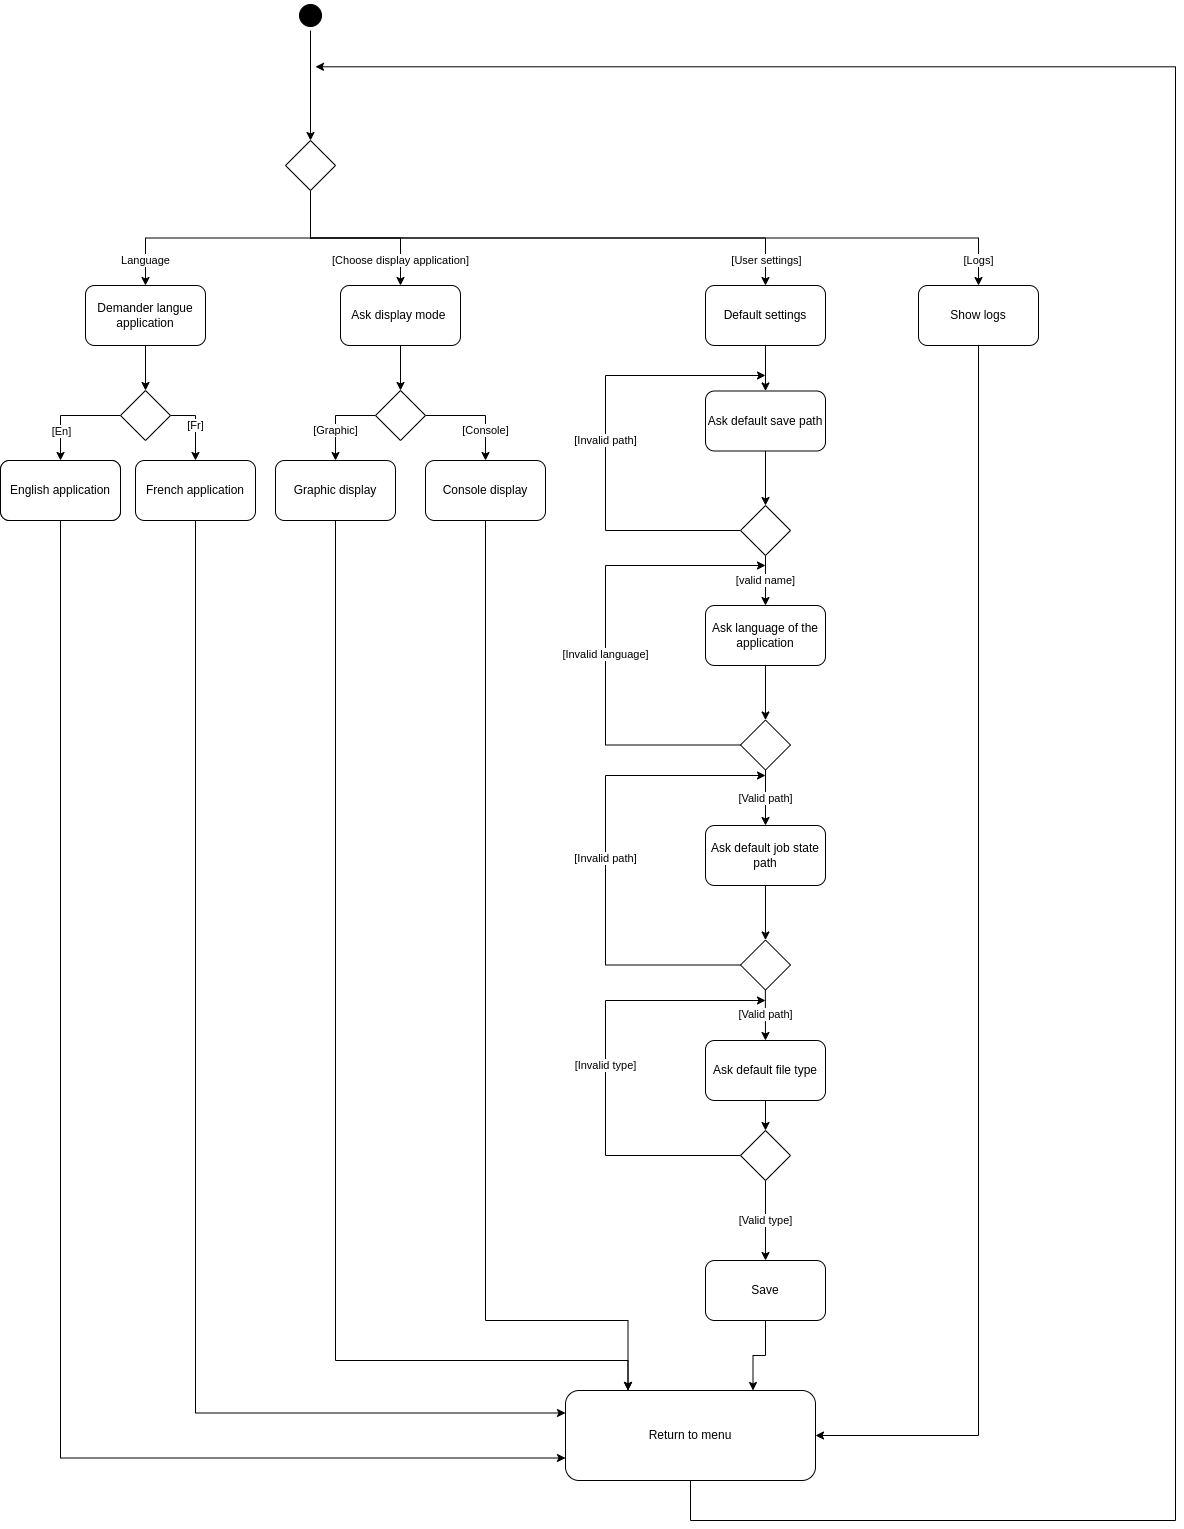

The diagram above was exported from draw.io. Its source (the exported page's mxGraphModel, read from the mxfile embedded in the PNG):
<mxGraphModel dx="607" dy="773" grid="1" gridSize="10" guides="1" tooltips="1" connect="1" arrows="1" fold="1" page="1" pageScale="1" pageWidth="827" pageHeight="1169" background="#ffffff" math="0" shadow="0">
  <root>
    <mxCell id="0" />
    <mxCell id="1" parent="0" />
    <mxCell id="qmcqWv1CS_uAG1p2Ao_g-2" style="edgeStyle=orthogonalEdgeStyle;rounded=0;orthogonalLoop=1;jettySize=auto;html=1;exitX=0.5;exitY=1;exitDx=0;exitDy=0;entryX=0.5;entryY=0;entryDx=0;entryDy=0;" parent="1" source="qmcqWv1CS_uAG1p2Ao_g-3" target="qmcqWv1CS_uAG1p2Ao_g-23" edge="1">
      <mxGeometry relative="1" as="geometry" />
    </mxCell>
    <mxCell id="qmcqWv1CS_uAG1p2Ao_g-3" value="Demander langue application" style="rounded=1;whiteSpace=wrap;html=1;" parent="1" vertex="1">
      <mxGeometry x="920" y="685" width="120" height="60" as="geometry" />
    </mxCell>
    <mxCell id="qmcqWv1CS_uAG1p2Ao_g-4" style="edgeStyle=orthogonalEdgeStyle;rounded=0;orthogonalLoop=1;jettySize=auto;html=1;exitX=0.5;exitY=1;exitDx=0;exitDy=0;entryX=0.5;entryY=0;entryDx=0;entryDy=0;" parent="1" source="qmcqWv1CS_uAG1p2Ao_g-5" target="qmcqWv1CS_uAG1p2Ao_g-17" edge="1">
      <mxGeometry relative="1" as="geometry" />
    </mxCell>
    <mxCell id="qmcqWv1CS_uAG1p2Ao_g-5" value="Ask display mode&amp;nbsp;" style="rounded=1;whiteSpace=wrap;html=1;" parent="1" vertex="1">
      <mxGeometry x="1175" y="685" width="120" height="60" as="geometry" />
    </mxCell>
    <mxCell id="qmcqWv1CS_uAG1p2Ao_g-6" style="edgeStyle=orthogonalEdgeStyle;rounded=0;orthogonalLoop=1;jettySize=auto;html=1;exitX=0.5;exitY=1;exitDx=0;exitDy=0;entryX=0.5;entryY=0;entryDx=0;entryDy=0;" parent="1" source="qmcqWv1CS_uAG1p2Ao_g-7" target="qmcqWv1CS_uAG1p2Ao_g-28" edge="1">
      <mxGeometry relative="1" as="geometry" />
    </mxCell>
    <mxCell id="qmcqWv1CS_uAG1p2Ao_g-7" value="Default settings" style="rounded=1;whiteSpace=wrap;html=1;" parent="1" vertex="1">
      <mxGeometry x="1540" y="685" width="120" height="60" as="geometry" />
    </mxCell>
    <mxCell id="qmcqWv1CS_uAG1p2Ao_g-8" value="Language" style="edgeStyle=orthogonalEdgeStyle;rounded=0;orthogonalLoop=1;jettySize=auto;html=1;exitX=0.5;exitY=1;exitDx=0;exitDy=0;entryX=0.5;entryY=0;entryDx=0;entryDy=0;" parent="1" source="qmcqWv1CS_uAG1p2Ao_g-14" target="qmcqWv1CS_uAG1p2Ao_g-3" edge="1">
      <mxGeometry x="0.8076" relative="1" as="geometry">
        <mxPoint as="offset" />
      </mxGeometry>
    </mxCell>
    <mxCell id="qmcqWv1CS_uAG1p2Ao_g-9" style="edgeStyle=orthogonalEdgeStyle;rounded=0;orthogonalLoop=1;jettySize=auto;html=1;exitX=0.5;exitY=1;exitDx=0;exitDy=0;entryX=0.5;entryY=0;entryDx=0;entryDy=0;" parent="1" source="qmcqWv1CS_uAG1p2Ao_g-14" target="qmcqWv1CS_uAG1p2Ao_g-5" edge="1">
      <mxGeometry relative="1" as="geometry" />
    </mxCell>
    <mxCell id="qmcqWv1CS_uAG1p2Ao_g-10" value="[Choose display application]" style="edgeLabel;html=1;align=center;verticalAlign=middle;resizable=0;points=[];" parent="qmcqWv1CS_uAG1p2Ao_g-9" vertex="1" connectable="0">
      <mxGeometry x="0.2444" relative="1" as="geometry">
        <mxPoint x="22" y="22" as="offset" />
      </mxGeometry>
    </mxCell>
    <mxCell id="qmcqWv1CS_uAG1p2Ao_g-11" style="edgeStyle=orthogonalEdgeStyle;rounded=0;orthogonalLoop=1;jettySize=auto;html=1;exitX=0.5;exitY=1;exitDx=0;exitDy=0;entryX=0.5;entryY=0;entryDx=0;entryDy=0;" parent="1" source="qmcqWv1CS_uAG1p2Ao_g-14" target="qmcqWv1CS_uAG1p2Ao_g-7" edge="1">
      <mxGeometry relative="1" as="geometry" />
    </mxCell>
    <mxCell id="qmcqWv1CS_uAG1p2Ao_g-12" value="[User settings]" style="edgeLabel;html=1;align=center;verticalAlign=middle;resizable=0;points=[];" parent="qmcqWv1CS_uAG1p2Ao_g-11" vertex="1" connectable="0">
      <mxGeometry x="0.8633" y="-2" relative="1" as="geometry">
        <mxPoint x="2" y="12" as="offset" />
      </mxGeometry>
    </mxCell>
    <mxCell id="qmcqWv1CS_uAG1p2Ao_g-13" value="[Logs]" style="edgeStyle=orthogonalEdgeStyle;rounded=0;orthogonalLoop=1;jettySize=auto;html=1;exitX=0.5;exitY=1;exitDx=0;exitDy=0;entryX=0.5;entryY=0;entryDx=0;entryDy=0;" parent="1" source="qmcqWv1CS_uAG1p2Ao_g-14" target="qmcqWv1CS_uAG1p2Ao_g-42" edge="1">
      <mxGeometry x="0.9345" relative="1" as="geometry">
        <mxPoint as="offset" />
      </mxGeometry>
    </mxCell>
    <mxCell id="qmcqWv1CS_uAG1p2Ao_g-14" value="" style="rhombus;whiteSpace=wrap;html=1;" parent="1" vertex="1">
      <mxGeometry x="1120" y="540" width="50" height="50" as="geometry" />
    </mxCell>
    <mxCell id="qmcqWv1CS_uAG1p2Ao_g-15" value="[Graphic]" style="edgeStyle=orthogonalEdgeStyle;rounded=0;orthogonalLoop=1;jettySize=auto;html=1;exitX=0;exitY=0.5;exitDx=0;exitDy=0;entryX=0.5;entryY=0;entryDx=0;entryDy=0;" parent="1" source="qmcqWv1CS_uAG1p2Ao_g-17" target="qmcqWv1CS_uAG1p2Ao_g-18" edge="1">
      <mxGeometry x="0.2941" relative="1" as="geometry">
        <mxPoint as="offset" />
      </mxGeometry>
    </mxCell>
    <mxCell id="qmcqWv1CS_uAG1p2Ao_g-16" value="[Console]" style="edgeStyle=orthogonalEdgeStyle;rounded=0;orthogonalLoop=1;jettySize=auto;html=1;exitX=1;exitY=0.5;exitDx=0;exitDy=0;entryX=0.5;entryY=0;entryDx=0;entryDy=0;" parent="1" source="qmcqWv1CS_uAG1p2Ao_g-17" target="qmcqWv1CS_uAG1p2Ao_g-19" edge="1">
      <mxGeometry x="0.4286" relative="1" as="geometry">
        <mxPoint as="offset" />
      </mxGeometry>
    </mxCell>
    <mxCell id="qmcqWv1CS_uAG1p2Ao_g-17" value="" style="rhombus;whiteSpace=wrap;html=1;" parent="1" vertex="1">
      <mxGeometry x="1210" y="790" width="50" height="50" as="geometry" />
    </mxCell>
    <mxCell id="qmcqWv1CS_uAG1p2Ao_g-47" style="edgeStyle=orthogonalEdgeStyle;rounded=0;orthogonalLoop=1;jettySize=auto;html=1;exitX=0.5;exitY=1;exitDx=0;exitDy=0;entryX=0.25;entryY=0;entryDx=0;entryDy=0;" parent="1" source="qmcqWv1CS_uAG1p2Ao_g-18" target="qmcqWv1CS_uAG1p2Ao_g-44" edge="1">
      <mxGeometry relative="1" as="geometry">
        <Array as="points">
          <mxPoint x="1170" y="1760" />
          <mxPoint x="1462" y="1760" />
        </Array>
      </mxGeometry>
    </mxCell>
    <mxCell id="qmcqWv1CS_uAG1p2Ao_g-18" value="Graphic display" style="rounded=1;whiteSpace=wrap;html=1;" parent="1" vertex="1">
      <mxGeometry x="1110" y="860" width="120" height="60" as="geometry" />
    </mxCell>
    <mxCell id="qmcqWv1CS_uAG1p2Ao_g-45" style="rounded=0;orthogonalLoop=1;jettySize=auto;html=1;exitX=0.5;exitY=1;exitDx=0;exitDy=0;entryX=0.25;entryY=0;entryDx=0;entryDy=0;edgeStyle=orthogonalEdgeStyle;" parent="1" source="qmcqWv1CS_uAG1p2Ao_g-19" target="qmcqWv1CS_uAG1p2Ao_g-44" edge="1">
      <mxGeometry relative="1" as="geometry">
        <Array as="points">
          <mxPoint x="1320" y="1720" />
          <mxPoint x="1463" y="1720" />
        </Array>
        <mxPoint x="1492" y="1792" as="targetPoint" />
      </mxGeometry>
    </mxCell>
    <mxCell id="qmcqWv1CS_uAG1p2Ao_g-19" value="Console display" style="rounded=1;whiteSpace=wrap;html=1;" parent="1" vertex="1">
      <mxGeometry x="1260" y="860" width="120" height="60" as="geometry" />
    </mxCell>
    <mxCell id="qmcqWv1CS_uAG1p2Ao_g-20" value="[Fr]" style="edgeStyle=orthogonalEdgeStyle;rounded=0;orthogonalLoop=1;jettySize=auto;html=1;exitX=1;exitY=0.5;exitDx=0;exitDy=0;entryX=0.5;entryY=0;entryDx=0;entryDy=0;" parent="1" source="qmcqWv1CS_uAG1p2Ao_g-23" target="qmcqWv1CS_uAG1p2Ao_g-26" edge="1">
      <mxGeometry relative="1" as="geometry" />
    </mxCell>
    <mxCell id="qmcqWv1CS_uAG1p2Ao_g-21" style="edgeStyle=orthogonalEdgeStyle;rounded=0;orthogonalLoop=1;jettySize=auto;html=1;exitX=0;exitY=0.5;exitDx=0;exitDy=0;entryX=0.5;entryY=0;entryDx=0;entryDy=0;" parent="1" source="qmcqWv1CS_uAG1p2Ao_g-23" target="qmcqWv1CS_uAG1p2Ao_g-25" edge="1">
      <mxGeometry relative="1" as="geometry" />
    </mxCell>
    <mxCell id="qmcqWv1CS_uAG1p2Ao_g-22" value="[En]" style="edgeLabel;html=1;align=center;verticalAlign=middle;resizable=0;points=[];" parent="qmcqWv1CS_uAG1p2Ao_g-21" vertex="1" connectable="0">
      <mxGeometry x="-0.2229" relative="1" as="geometry">
        <mxPoint x="-19" y="15" as="offset" />
      </mxGeometry>
    </mxCell>
    <mxCell id="qmcqWv1CS_uAG1p2Ao_g-23" value="" style="rhombus;whiteSpace=wrap;html=1;" parent="1" vertex="1">
      <mxGeometry x="955" y="790" width="50" height="50" as="geometry" />
    </mxCell>
    <mxCell id="qmcqWv1CS_uAG1p2Ao_g-24" value="Affichage graphique" style="rounded=1;whiteSpace=wrap;html=1;" parent="1" vertex="1">
      <mxGeometry x="835" y="860" width="120" height="60" as="geometry" />
    </mxCell>
    <mxCell id="qmcqWv1CS_uAG1p2Ao_g-49" style="rounded=0;orthogonalLoop=1;jettySize=auto;html=1;exitX=0.5;exitY=1;exitDx=0;exitDy=0;entryX=0;entryY=0.75;entryDx=0;entryDy=0;edgeStyle=orthogonalEdgeStyle;" parent="1" source="qmcqWv1CS_uAG1p2Ao_g-25" target="qmcqWv1CS_uAG1p2Ao_g-44" edge="1">
      <mxGeometry relative="1" as="geometry" />
    </mxCell>
    <mxCell id="qmcqWv1CS_uAG1p2Ao_g-25" value="English application" style="rounded=1;whiteSpace=wrap;html=1;" parent="1" vertex="1">
      <mxGeometry x="835" y="860" width="120" height="60" as="geometry" />
    </mxCell>
    <mxCell id="qmcqWv1CS_uAG1p2Ao_g-48" style="rounded=0;orthogonalLoop=1;jettySize=auto;html=1;exitX=0.5;exitY=1;exitDx=0;exitDy=0;entryX=0;entryY=0.25;entryDx=0;entryDy=0;edgeStyle=orthogonalEdgeStyle;" parent="1" source="qmcqWv1CS_uAG1p2Ao_g-26" target="qmcqWv1CS_uAG1p2Ao_g-44" edge="1">
      <mxGeometry relative="1" as="geometry">
        <mxPoint x="1400" y="1790" as="targetPoint" />
      </mxGeometry>
    </mxCell>
    <mxCell id="qmcqWv1CS_uAG1p2Ao_g-26" value="French application" style="rounded=1;whiteSpace=wrap;html=1;" parent="1" vertex="1">
      <mxGeometry x="970" y="860" width="120" height="60" as="geometry" />
    </mxCell>
    <mxCell id="qmcqWv1CS_uAG1p2Ao_g-27" style="edgeStyle=orthogonalEdgeStyle;rounded=0;orthogonalLoop=1;jettySize=auto;html=1;exitX=0.5;exitY=1;exitDx=0;exitDy=0;entryX=0.5;entryY=0;entryDx=0;entryDy=0;" parent="1" source="qmcqWv1CS_uAG1p2Ao_g-28" target="qmcqWv1CS_uAG1p2Ao_g-31" edge="1">
      <mxGeometry relative="1" as="geometry" />
    </mxCell>
    <mxCell id="qmcqWv1CS_uAG1p2Ao_g-28" value="Ask default save path" style="rounded=1;whiteSpace=wrap;html=1;" parent="1" vertex="1">
      <mxGeometry x="1540" y="790.5" width="120" height="60" as="geometry" />
    </mxCell>
    <mxCell id="qmcqWv1CS_uAG1p2Ao_g-29" value="[Invalid path]" style="edgeStyle=orthogonalEdgeStyle;rounded=0;orthogonalLoop=1;jettySize=auto;html=1;exitX=0;exitY=0.5;exitDx=0;exitDy=0;" parent="1" source="qmcqWv1CS_uAG1p2Ao_g-31" edge="1">
      <mxGeometry relative="1" as="geometry">
        <mxPoint x="1600" y="775" as="targetPoint" />
        <Array as="points">
          <mxPoint x="1440" y="930" />
          <mxPoint x="1440" y="775" />
        </Array>
      </mxGeometry>
    </mxCell>
    <mxCell id="qmcqWv1CS_uAG1p2Ao_g-30" value="[valid name]" style="edgeStyle=orthogonalEdgeStyle;rounded=0;orthogonalLoop=1;jettySize=auto;html=1;exitX=0.5;exitY=1;exitDx=0;exitDy=0;entryX=0.5;entryY=0;entryDx=0;entryDy=0;" parent="1" source="qmcqWv1CS_uAG1p2Ao_g-31" target="qmcqWv1CS_uAG1p2Ao_g-33" edge="1">
      <mxGeometry relative="1" as="geometry" />
    </mxCell>
    <mxCell id="qmcqWv1CS_uAG1p2Ao_g-31" value="" style="rhombus;whiteSpace=wrap;html=1;" parent="1" vertex="1">
      <mxGeometry x="1575" y="905" width="50" height="50" as="geometry" />
    </mxCell>
    <mxCell id="qmcqWv1CS_uAG1p2Ao_g-32" style="edgeStyle=orthogonalEdgeStyle;rounded=0;orthogonalLoop=1;jettySize=auto;html=1;exitX=0.5;exitY=1;exitDx=0;exitDy=0;entryX=0.5;entryY=0;entryDx=0;entryDy=0;" parent="1" source="qmcqWv1CS_uAG1p2Ao_g-33" target="qmcqWv1CS_uAG1p2Ao_g-36" edge="1">
      <mxGeometry relative="1" as="geometry" />
    </mxCell>
    <mxCell id="qmcqWv1CS_uAG1p2Ao_g-33" value="Ask language of the application" style="rounded=1;whiteSpace=wrap;html=1;" parent="1" vertex="1">
      <mxGeometry x="1540" y="1005" width="120" height="60" as="geometry" />
    </mxCell>
    <mxCell id="qmcqWv1CS_uAG1p2Ao_g-34" value="[Invalid language]" style="edgeStyle=orthogonalEdgeStyle;rounded=0;orthogonalLoop=1;jettySize=auto;html=1;exitX=0;exitY=0.5;exitDx=0;exitDy=0;" parent="1" source="qmcqWv1CS_uAG1p2Ao_g-36" edge="1">
      <mxGeometry x="-0.0461" relative="1" as="geometry">
        <mxPoint x="1600" y="965" as="targetPoint" />
        <Array as="points">
          <mxPoint x="1440" y="1145" />
          <mxPoint x="1440" y="965" />
        </Array>
        <mxPoint as="offset" />
      </mxGeometry>
    </mxCell>
    <mxCell id="qmcqWv1CS_uAG1p2Ao_g-35" value="[Valid path]" style="edgeStyle=orthogonalEdgeStyle;rounded=0;orthogonalLoop=1;jettySize=auto;html=1;exitX=0.5;exitY=1;exitDx=0;exitDy=0;entryX=0.5;entryY=0;entryDx=0;entryDy=0;" parent="1" source="qmcqWv1CS_uAG1p2Ao_g-36" target="qmcqWv1CS_uAG1p2Ao_g-38" edge="1">
      <mxGeometry relative="1" as="geometry" />
    </mxCell>
    <mxCell id="qmcqWv1CS_uAG1p2Ao_g-36" value="" style="rhombus;whiteSpace=wrap;html=1;" parent="1" vertex="1">
      <mxGeometry x="1575" y="1119.5" width="50" height="50" as="geometry" />
    </mxCell>
    <mxCell id="qmcqWv1CS_uAG1p2Ao_g-37" style="edgeStyle=orthogonalEdgeStyle;rounded=0;orthogonalLoop=1;jettySize=auto;html=1;exitX=0.5;exitY=1;exitDx=0;exitDy=0;entryX=0.5;entryY=0;entryDx=0;entryDy=0;" parent="1" source="qmcqWv1CS_uAG1p2Ao_g-38" target="qmcqWv1CS_uAG1p2Ao_g-40" edge="1">
      <mxGeometry relative="1" as="geometry" />
    </mxCell>
    <mxCell id="qmcqWv1CS_uAG1p2Ao_g-38" value="Ask default job state path" style="rounded=1;whiteSpace=wrap;html=1;" parent="1" vertex="1">
      <mxGeometry x="1540" y="1225" width="120" height="60" as="geometry" />
    </mxCell>
    <mxCell id="qmcqWv1CS_uAG1p2Ao_g-39" value="[Invalid path]" style="edgeStyle=orthogonalEdgeStyle;rounded=0;orthogonalLoop=1;jettySize=auto;html=1;exitX=0;exitY=0.5;exitDx=0;exitDy=0;" parent="1" source="qmcqWv1CS_uAG1p2Ao_g-40" edge="1">
      <mxGeometry relative="1" as="geometry">
        <mxPoint x="1600" y="1175" as="targetPoint" />
        <Array as="points">
          <mxPoint x="1440" y="1365" />
          <mxPoint x="1440" y="1175" />
        </Array>
      </mxGeometry>
    </mxCell>
    <mxCell id="qmcqWv1CS_uAG1p2Ao_g-40" value="" style="rhombus;whiteSpace=wrap;html=1;" parent="1" vertex="1">
      <mxGeometry x="1575" y="1339.5" width="50" height="50" as="geometry" />
    </mxCell>
    <mxCell id="qmcqWv1CS_uAG1p2Ao_g-41" value="[Valid path]" style="edgeStyle=orthogonalEdgeStyle;rounded=0;orthogonalLoop=1;jettySize=auto;html=1;exitX=0.5;exitY=1;exitDx=0;exitDy=0;entryX=0.5;entryY=0;entryDx=0;entryDy=0;" parent="1" target="ct2J1iox_TtWLuAsV2tl-1" edge="1">
      <mxGeometry relative="1" as="geometry">
        <mxPoint x="1599.8600000000006" y="1389.5" as="sourcePoint" />
        <mxPoint x="1599.8600000000006" y="1445" as="targetPoint" />
      </mxGeometry>
    </mxCell>
    <mxCell id="qmcqWv1CS_uAG1p2Ao_g-50" style="rounded=0;orthogonalLoop=1;jettySize=auto;html=1;exitX=0.5;exitY=1;exitDx=0;exitDy=0;entryX=1;entryY=0.5;entryDx=0;entryDy=0;edgeStyle=orthogonalEdgeStyle;" parent="1" source="qmcqWv1CS_uAG1p2Ao_g-42" target="qmcqWv1CS_uAG1p2Ao_g-44" edge="1">
      <mxGeometry relative="1" as="geometry" />
    </mxCell>
    <mxCell id="qmcqWv1CS_uAG1p2Ao_g-42" value="Show logs" style="rounded=1;whiteSpace=wrap;html=1;" parent="1" vertex="1">
      <mxGeometry x="1753" y="685" width="120" height="60" as="geometry" />
    </mxCell>
    <mxCell id="qmcqWv1CS_uAG1p2Ao_g-46" style="edgeStyle=orthogonalEdgeStyle;rounded=0;orthogonalLoop=1;jettySize=auto;html=1;exitX=0.5;exitY=1;exitDx=0;exitDy=0;entryX=0.75;entryY=0;entryDx=0;entryDy=0;" parent="1" source="qmcqWv1CS_uAG1p2Ao_g-43" target="qmcqWv1CS_uAG1p2Ao_g-44" edge="1">
      <mxGeometry relative="1" as="geometry" />
    </mxCell>
    <mxCell id="qmcqWv1CS_uAG1p2Ao_g-43" value="Save" style="rounded=1;whiteSpace=wrap;html=1;" parent="1" vertex="1">
      <mxGeometry x="1540" y="1660" width="120" height="60" as="geometry" />
    </mxCell>
    <mxCell id="qmcqWv1CS_uAG1p2Ao_g-53" style="edgeStyle=orthogonalEdgeStyle;rounded=0;orthogonalLoop=1;jettySize=auto;html=1;exitX=0.5;exitY=1;exitDx=0;exitDy=0;" parent="1" source="qmcqWv1CS_uAG1p2Ao_g-44" edge="1">
      <mxGeometry relative="1" as="geometry">
        <mxPoint x="1150" y="466.28574916294644" as="targetPoint" />
        <Array as="points">
          <mxPoint x="1525" y="1920" />
          <mxPoint x="2010" y="1920" />
          <mxPoint x="2010" y="466" />
        </Array>
      </mxGeometry>
    </mxCell>
    <mxCell id="qmcqWv1CS_uAG1p2Ao_g-44" value="Return to menu" style="rounded=1;whiteSpace=wrap;html=1;" parent="1" vertex="1">
      <mxGeometry x="1400" y="1790" width="250" height="90" as="geometry" />
    </mxCell>
    <mxCell id="qmcqWv1CS_uAG1p2Ao_g-52" style="edgeStyle=orthogonalEdgeStyle;rounded=0;orthogonalLoop=1;jettySize=auto;html=1;exitX=0.5;exitY=1;exitDx=0;exitDy=0;entryX=0.5;entryY=0;entryDx=0;entryDy=0;" parent="1" source="qmcqWv1CS_uAG1p2Ao_g-51" target="qmcqWv1CS_uAG1p2Ao_g-14" edge="1">
      <mxGeometry relative="1" as="geometry" />
    </mxCell>
    <mxCell id="qmcqWv1CS_uAG1p2Ao_g-51" value="" style="ellipse;shape=startState;fillColor=#000000;strokeColor=#000000;" parent="1" vertex="1">
      <mxGeometry x="1130" y="400" width="30" height="30" as="geometry" />
    </mxCell>
    <mxCell id="ct2J1iox_TtWLuAsV2tl-5" style="edgeStyle=orthogonalEdgeStyle;rounded=0;orthogonalLoop=1;jettySize=auto;html=1;entryX=0.5;entryY=0;entryDx=0;entryDy=0;" parent="1" source="ct2J1iox_TtWLuAsV2tl-1" target="ct2J1iox_TtWLuAsV2tl-4" edge="1">
      <mxGeometry relative="1" as="geometry" />
    </mxCell>
    <mxCell id="ct2J1iox_TtWLuAsV2tl-1" value="Ask default file type" style="rounded=1;whiteSpace=wrap;html=1;" parent="1" vertex="1">
      <mxGeometry x="1540" y="1440" width="120" height="60" as="geometry" />
    </mxCell>
    <mxCell id="ct2J1iox_TtWLuAsV2tl-6" value="[Invalid type]" style="edgeStyle=orthogonalEdgeStyle;rounded=0;orthogonalLoop=1;jettySize=auto;html=1;" parent="1" source="ct2J1iox_TtWLuAsV2tl-4" edge="1">
      <mxGeometry relative="1" as="geometry">
        <mxPoint x="1600" y="1400" as="targetPoint" />
        <Array as="points">
          <mxPoint x="1440" y="1555" />
          <mxPoint x="1440" y="1400" />
        </Array>
      </mxGeometry>
    </mxCell>
    <mxCell id="ct2J1iox_TtWLuAsV2tl-7" value="[Valid type]" style="edgeStyle=orthogonalEdgeStyle;rounded=0;orthogonalLoop=1;jettySize=auto;html=1;entryX=0.5;entryY=0;entryDx=0;entryDy=0;" parent="1" source="ct2J1iox_TtWLuAsV2tl-4" target="qmcqWv1CS_uAG1p2Ao_g-43" edge="1">
      <mxGeometry relative="1" as="geometry" />
    </mxCell>
    <mxCell id="ct2J1iox_TtWLuAsV2tl-4" value="" style="rhombus;whiteSpace=wrap;html=1;" parent="1" vertex="1">
      <mxGeometry x="1575" y="1530" width="50" height="50" as="geometry" />
    </mxCell>
  </root>
</mxGraphModel>